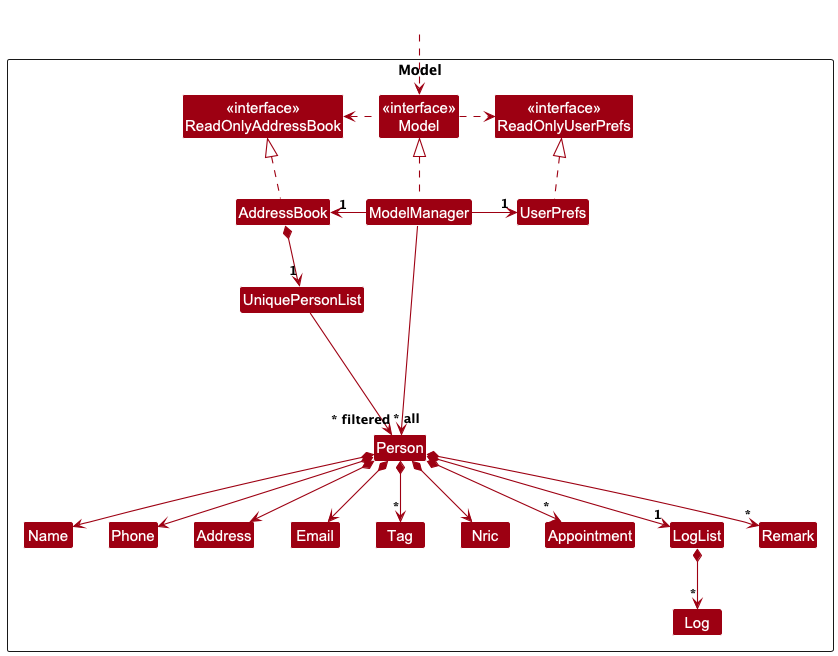

The diagram above was rendered by PlantUML. Its source (embedded in the PNG):
@startuml
!include style.puml
skinparam arrowThickness 1.1
skinparam arrowColor MODEL_COLOR
skinparam classBackgroundColor MODEL_COLOR

Package Model as ModelPackage <<Rectangle>>{
Class "<<interface>>\nReadOnlyAddressBook" as ReadOnlyAddressBook
Class "<<interface>>\nReadOnlyUserPrefs" as ReadOnlyUserPrefs
Class "<<interface>>\nModel" as Model
Class AddressBook
Class ModelManager
Class UserPrefs

Class UniquePersonList
Class Person
Class Address
Class Email
Class Name
Class Phone
Class Tag
Class Nric
Class Appointment
Class Log
Class LogList
Class Remark

Class I #FFFFFF
}

Class HiddenOutside #FFFFFF
HiddenOutside ..> Model

AddressBook .up.|> ReadOnlyAddressBook

ModelManager .up.|> Model
Model .right.> ReadOnlyUserPrefs
Model .left.> ReadOnlyAddressBook
ModelManager -left-> "1" AddressBook
ModelManager -right-> "1" UserPrefs
UserPrefs .up.|> ReadOnlyUserPrefs

AddressBook *--> "1" UniquePersonList
UniquePersonList --> "~* all" Person
Person *--> Name
Person *--> Phone
Person *--> Email
Person *--> Address
Person *--> Nric
Person *--> "*" Appointment
Person *--> "*" Remark
Person *--> "1" LogList
Person *--> "*" Tag

LogList *--> "*" Log

Person -[hidden]up--> I
UniquePersonList -[hidden]right-> I

Name -[hidden]right-> Phone
Phone -[hidden]right-> Address
Address -[hidden]right-> Email

ModelManager --> "~* filtered" Person
@enduml